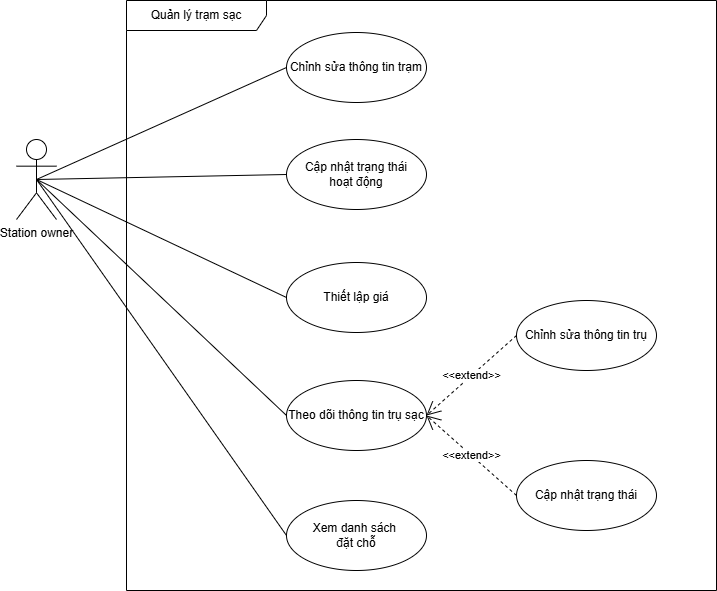

The diagram above was exported from draw.io. Its source (the exported page's mxGraphModel, read from the mxfile embedded in the PNG):
<mxGraphModel dx="3070" dy="1405" grid="1" gridSize="10" guides="1" tooltips="1" connect="1" arrows="1" fold="1" page="1" pageScale="1" pageWidth="850" pageHeight="1100" math="0" shadow="0">
  <root>
    <mxCell id="0" />
    <mxCell id="1" parent="0" />
    <mxCell id="2" parent="1" style="shape=umlFrame;whiteSpace=wrap;html=1;pointerEvents=0;width=140;height=30;" value="Quản lý trạm sạc" vertex="1">
      <mxGeometry height="590" width="590" x="750" y="300" as="geometry" />
    </mxCell>
    <mxCell id="3" parent="1" style="ellipse;whiteSpace=wrap;html=1;" value="Chỉnh sửa thông tin trạm" vertex="1">
      <mxGeometry height="70" width="140" x="910" y="332" as="geometry" />
    </mxCell>
    <mxCell id="4" parent="1" style="ellipse;whiteSpace=wrap;html=1;" value="Cập nhật trạng thái&lt;div&gt;hoạt động&lt;/div&gt;" vertex="1">
      <mxGeometry height="70" width="140" x="910" y="439" as="geometry" />
    </mxCell>
    <mxCell id="5" parent="1" style="ellipse;whiteSpace=wrap;html=1;" value="Thiết lập giá" vertex="1">
      <mxGeometry height="70" width="140" x="910" y="562" as="geometry" />
    </mxCell>
    <mxCell id="6" parent="1" style="shape=umlActor;verticalLabelPosition=bottom;verticalAlign=top;html=1;" value="Station owner" vertex="1">
      <mxGeometry height="80" width="40" x="640" y="439" as="geometry" />
    </mxCell>
    <mxCell id="7" edge="1" parent="1" source="6" style="endArrow=none;html=1;rounded=0;exitX=0.5;exitY=0.5;exitDx=0;exitDy=0;exitPerimeter=0;entryX=0;entryY=0.5;entryDx=0;entryDy=0;" target="3" value="">
      <mxGeometry height="50" relative="1" width="50" as="geometry">
        <mxPoint x="870" y="502" as="sourcePoint" />
        <mxPoint x="920" y="452" as="targetPoint" />
      </mxGeometry>
    </mxCell>
    <mxCell id="8" edge="1" parent="1" source="6" style="endArrow=none;html=1;rounded=0;exitX=0.5;exitY=0.5;exitDx=0;exitDy=0;exitPerimeter=0;entryX=0;entryY=0.5;entryDx=0;entryDy=0;" target="4" value="">
      <mxGeometry height="50" relative="1" width="50" as="geometry">
        <mxPoint x="880" y="462" as="sourcePoint" />
        <mxPoint x="930" y="412" as="targetPoint" />
      </mxGeometry>
    </mxCell>
    <mxCell id="9" edge="1" parent="1" source="6" style="endArrow=none;html=1;rounded=0;exitX=0.5;exitY=0.5;exitDx=0;exitDy=0;exitPerimeter=0;entryX=0;entryY=0.5;entryDx=0;entryDy=0;" target="5" value="">
      <mxGeometry height="50" relative="1" width="50" as="geometry">
        <mxPoint x="880" y="462" as="sourcePoint" />
        <mxPoint x="930" y="412" as="targetPoint" />
      </mxGeometry>
    </mxCell>
    <mxCell id="10" edge="1" parent="1" source="6" style="endArrow=none;html=1;rounded=0;exitX=0.5;exitY=0.5;exitDx=0;exitDy=0;exitPerimeter=0;entryX=0;entryY=0.5;entryDx=0;entryDy=0;" target="17" value="">
      <mxGeometry height="50" relative="1" width="50" as="geometry">
        <mxPoint x="1970" y="382" as="sourcePoint" />
        <mxPoint x="1820.0000000000064" y="350" as="targetPoint" />
      </mxGeometry>
    </mxCell>
    <mxCell id="11" parent="1" style="ellipse;whiteSpace=wrap;html=1;" value="Theo dõi thông tin trụ sạc" vertex="1">
      <mxGeometry height="70" width="140" x="910" y="680" as="geometry" />
    </mxCell>
    <mxCell id="12" edge="1" parent="1" source="11" style="edgeStyle=none;shape=connector;rounded=0;orthogonalLoop=1;jettySize=auto;html=1;exitX=0;exitY=0.5;exitDx=0;exitDy=0;entryX=0.5;entryY=0.5;entryDx=0;entryDy=0;entryPerimeter=0;strokeColor=default;align=center;verticalAlign=middle;fontFamily=Helvetica;fontSize=11;fontColor=default;labelBackgroundColor=default;endArrow=none;endFill=0;" target="6">
      <mxGeometry relative="1" as="geometry" />
    </mxCell>
    <mxCell id="13" parent="1" style="ellipse;whiteSpace=wrap;html=1;" value="Chỉnh sửa thông tin trụ" vertex="1">
      <mxGeometry height="70" width="140" x="1140" y="600" as="geometry" />
    </mxCell>
    <mxCell id="14" parent="1" style="ellipse;whiteSpace=wrap;html=1;" value="Cập nhật trạng thái" vertex="1">
      <mxGeometry height="70" width="140" x="1140" y="760" as="geometry" />
    </mxCell>
    <mxCell id="15" edge="1" parent="1" source="13" style="endArrow=open;endSize=12;dashed=1;html=1;rounded=0;entryX=1;entryY=0.5;entryDx=0;entryDy=0;exitX=0;exitY=0.5;exitDx=0;exitDy=0;" target="11" value="&amp;lt;&amp;lt;extend&amp;gt;&amp;gt;">
      <mxGeometry relative="1" width="160" as="geometry">
        <mxPoint x="1190" y="540" as="sourcePoint" />
        <mxPoint x="1100" y="600" as="targetPoint" />
      </mxGeometry>
    </mxCell>
    <mxCell id="16" edge="1" parent="1" source="14" style="endArrow=open;endSize=12;dashed=1;html=1;rounded=0;entryX=1;entryY=0.5;entryDx=0;entryDy=0;exitX=0;exitY=0.5;exitDx=0;exitDy=0;" target="11" value="&amp;lt;&amp;lt;extend&amp;gt;&amp;gt;">
      <mxGeometry relative="1" width="160" as="geometry">
        <mxPoint x="1150" y="860" as="sourcePoint" />
        <mxPoint x="1260" y="560" as="targetPoint" />
      </mxGeometry>
    </mxCell>
    <mxCell id="17" parent="1" style="ellipse;whiteSpace=wrap;html=1;" value="Xem danh sách&amp;nbsp;&lt;div&gt;đặt chỗ&lt;/div&gt;" vertex="1">
      <mxGeometry height="70" width="140" x="910" y="800" as="geometry" />
    </mxCell>
  </root>
</mxGraphModel>